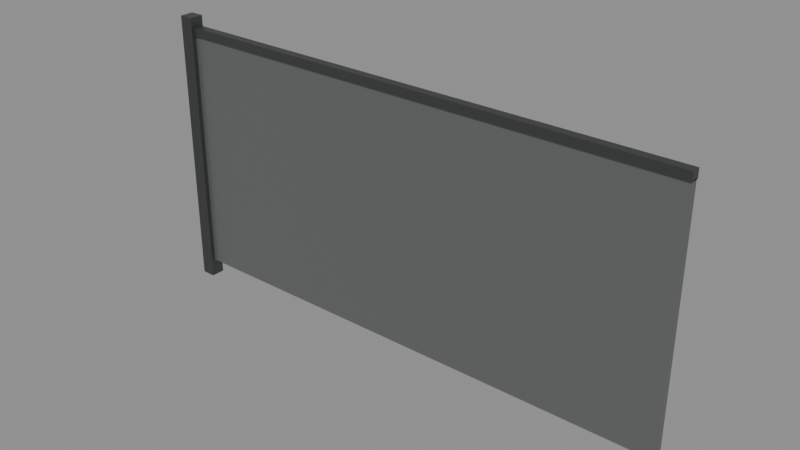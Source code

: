 # Source: Fence_metal.blend  (saved by Blender 5.3.31; exported with 4.5.12 LTS)
import bpy
from mathutils import Matrix  # noqa: F401  (used for matrix-valued properties, if any)

bpy.ops.wm.read_factory_settings(use_empty=True)
scene = bpy.context.scene
scene.name = 'Scene'

# ---- collections
col_fence_metal = bpy.data.collections.new('Fence_metal'); scene.collection.children.link(col_fence_metal)

# ---- materials (node trees are filled in below, after node groups)
mat_metal_0 = bpy.data.materials.new('Metal_0')
mat_metal_1 = bpy.data.materials.new('Metal_1')

# ---- material node trees
mat_metal_0.use_nodes = True; mat_metal_0.node_tree.nodes.clear()
_N = mat_metal_0.node_tree.nodes; _L = mat_metal_0.node_tree.links
n0 = _N.new('ShaderNodeBsdfPrincipled'); n0.name = 'Principled BSDF'; n0.location = (-200, 100)
n0.inputs[0].default_value = (0.07227, 0.07619, 0.07619, 1.0)
n0.inputs[1].default_value = 0.55
n0.inputs[2].default_value = 0.42
n0.inputs[10].default_value = 0.005
n1 = _N.new('ShaderNodeOutputMaterial'); n1.name = 'Material Output'; n1.location = (200, 100)
_L.new(n0.outputs[0], n1.inputs[0])
n1.is_active_output = True
mat_metal_1.use_nodes = True; mat_metal_1.node_tree.nodes.clear()
_N = mat_metal_1.node_tree.nodes; _L = mat_metal_1.node_tree.links
n0 = _N.new('ShaderNodeBsdfPrincipled'); n0.name = 'Principled BSDF'; n0.location = (-200, 100)
n0.inputs[0].default_value = (0.1878, 0.2016, 0.1946, 1.0)
n0.inputs[1].default_value = 0.55
n0.inputs[2].default_value = 0.42
n0.inputs[10].default_value = 0.005
n1 = _N.new('ShaderNodeOutputMaterial'); n1.name = 'Material Output'; n1.location = (200, 100)
_L.new(n0.outputs[0], n1.inputs[0])
n1.is_active_output = True

# ---- meshes
me_post_1 = bpy.data.meshes.new('Post_1')
me_post_1.from_pydata([(-0.04, -0.04, -0.8), (-0.04, -0.04, 0.8), (-0.04, 0.04, -0.8), (-0.04, 0.04, 0.8), (0.04, -0.04, -0.8), (0.04, -0.04, 0.8), (0.04, 0.04, -0.8), (0.04, 0.04, 0.8)], [], [(0, 1, 3, 2), (2, 3, 7, 6), (6, 7, 5, 4), (4, 5, 1, 0), (2, 6, 4, 0), (7, 3, 1, 5)])
me_post_1.materials.append(mat_metal_0)
me_post_1.update()
me_mesh_2 = bpy.data.meshes.new('Mesh_2')
me_mesh_2.from_pydata([(-1.5, -0.015, -0.7), (-1.5, -0.015, 0.7), (-1.5, 0.015, -0.7), (-1.5, 0.015, 0.7), (1.5, -0.015, -0.7), (1.5, -0.015, 0.7), (1.5, 0.015, -0.7), (1.5, 0.015, 0.7)], [], [(0, 1, 3, 2), (2, 3, 7, 6), (6, 7, 5, 4), (4, 5, 1, 0), (2, 6, 4, 0), (7, 3, 1, 5)])
me_mesh_2.materials.append(mat_metal_1)
me_mesh_2.update()
me_toprail_3 = bpy.data.meshes.new('TopRail_3')
me_toprail_3.from_pydata([(-1.5, -0.025, -0.025), (-1.5, -0.025, 0.025), (-1.5, 0.025, -0.025), (-1.5, 0.025, 0.025), (1.5, -0.025, -0.025), (1.5, -0.025, 0.025), (1.5, 0.025, -0.025), (1.5, 0.025, 0.025)], [], [(0, 1, 3, 2), (2, 3, 7, 6), (6, 7, 5, 4), (4, 5, 1, 0), (2, 6, 4, 0), (7, 3, 1, 5)])
me_toprail_3.materials.append(mat_metal_0)
me_toprail_3.update()

# ---- objects
ob_post = bpy.data.objects.new('Post', me_post_1)
ob_mesh = bpy.data.objects.new('Mesh', me_mesh_2)
ob_toprail = bpy.data.objects.new('TopRail', me_toprail_3)

# ---- transforms, parenting, visibility, modifiers, constraints
ob_post.location = (-1.5, 0.0, 0.8)
ob_mesh.location = (0.0, 0.0, 0.8)
ob_mesh.color = (1.0, 1.0, 1.0, 0.45)
ob_toprail.location = (0.0, 0.0, 1.52)

# ---- collection membership
col_fence_metal.objects.link(ob_post)
col_fence_metal.objects.link(ob_mesh)
col_fence_metal.objects.link(ob_toprail)

# ---- scene / render settings (as saved in the file)
scene.frame_start = 1; scene.frame_end = 250; scene.frame_set(1)
scene.render.engine = 'BLENDER_EEVEE_NEXT'
scene.render.bake_bias = 0.0
scene.render.bake_samples = 0
scene.render.compositor_device = 'GPU'
scene.eevee.use_volume_custom_range = False
scene.eevee.fast_gi_thickness_near = 0.1
scene.eevee.fast_gi_thickness_far = 0.0
scene.eevee.ray_tracing_options.screen_trace_thickness = 0.1
bpy.context.view_layer.update()

# ---- added for rendering (the .blend has no active camera and no usable light): camera, sun + grey world if the file has none
cam_auto = bpy.data.cameras.new('AutoCamera')
cam_auto.lens = 50.0
cam_auto.sensor_width = 36.0
cam_auto.clip_end = 1000.0
ob_auto_camera = bpy.data.objects.new('AutoCamera', cam_auto)
scene.collection.objects.link(ob_auto_camera)
ob_auto_camera.location = (3.15933, -3.81519, 3.34346)
ob_auto_camera.rotation_euler = (1.09748, -7.21219e-08, 0.694738)
scene.camera = ob_auto_camera
light_auto_sun = bpy.data.lights.new('AutoSun', 'SUN')
light_auto_sun.energy = 3.0
light_auto_sun.angle = 0.0523599
ob_auto_sun = bpy.data.objects.new('AutoSun', light_auto_sun)
scene.collection.objects.link(ob_auto_sun)
ob_auto_sun.rotation_euler = (0.872665, 0.174533, 0.523599)
if scene.world is None:
    world_auto = bpy.data.worlds.new('AutoWorld')
    world_auto.color = (0.3, 0.3, 0.3)
    scene.world = world_auto
bpy.context.view_layer.update()
